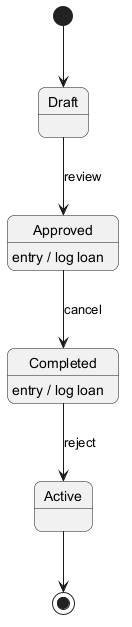

The diagram above was rendered by PlantUML. Its source (embedded in the PNG):
@startuml
skinparam backgroundColor #FFFFFF
skinparam roundCorner 15
[*] --> Draft
Draft --> Approved : review
Approved --> Completed : cancel
Approved : entry / log loan
Completed --> Active : reject
Completed : entry / log loan
Active --> [*]
@enduml